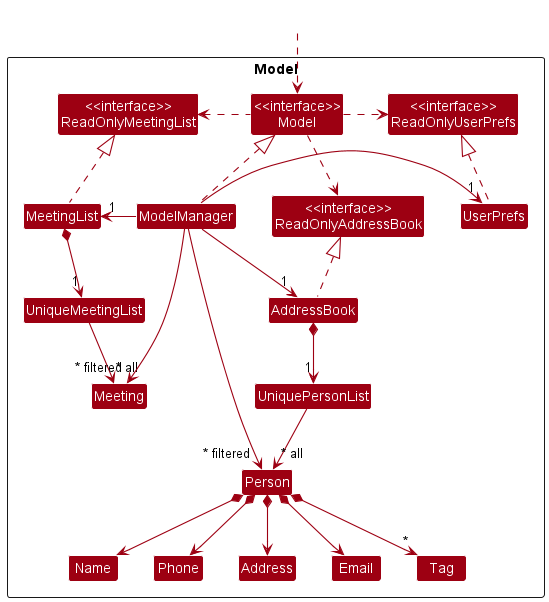

The diagram above was rendered by PlantUML. Its source (embedded in the PNG):
@startuml
!include style.puml
skinparam arrowThickness 1.1
skinparam arrowColor MODEL_COLOR
skinparam classBackgroundColor MODEL_COLOR

Package Model <<Rectangle>>{
Class "<<interface>>\nReadOnlyAddressBook" as ReadOnlyAddressBook
Class "<<interface>>\nReadOnlyMeetingList" as ReadOnlyMeetingList
Class "<<interface>>\nReadOnlyUserPrefs" as ReadOnlyUserPrefs
Class "<<interface>>\nModel" as Model
Class AddressBook
Class MeetingList
Class ModelManager
Class UserPrefs

Class UniquePersonList
Class Person
Class Address
Class Email
Class Name
Class Phone
Class Tag

Class UniqueMeetingList
Class Meeting

}

Class HiddenOutside #FFFFFF
HiddenOutside ..> Model

AddressBook .up.|> ReadOnlyAddressBook
MeetingList .up.|> ReadOnlyMeetingList

ModelManager .up.|> Model
Model .right.> ReadOnlyUserPrefs
Model .down.> ReadOnlyAddressBook
Model .left.> ReadOnlyMeetingList
ModelManager -down-> "1" AddressBook
ModelManager -left-> "1" MeetingList
ModelManager -right-> "1" UserPrefs
UserPrefs .up.|> ReadOnlyUserPrefs

AddressBook *--> "1" UniquePersonList
MeetingList *--> "1" UniqueMeetingList
UniqueMeetingList --> "~* all" Meeting
UniquePersonList --> "~* all" Person
Person *--> Name
Person *--> Phone
Person *--> Email
Person *--> Address
Person *--> "*" Tag

Name -[hidden]right-> Phone
Phone -[hidden]right-> Address
Address -[hidden]right-> Email

ModelManager -->"~* filtered" Person
ModelManager -->"~* filtered" Meeting
@enduml